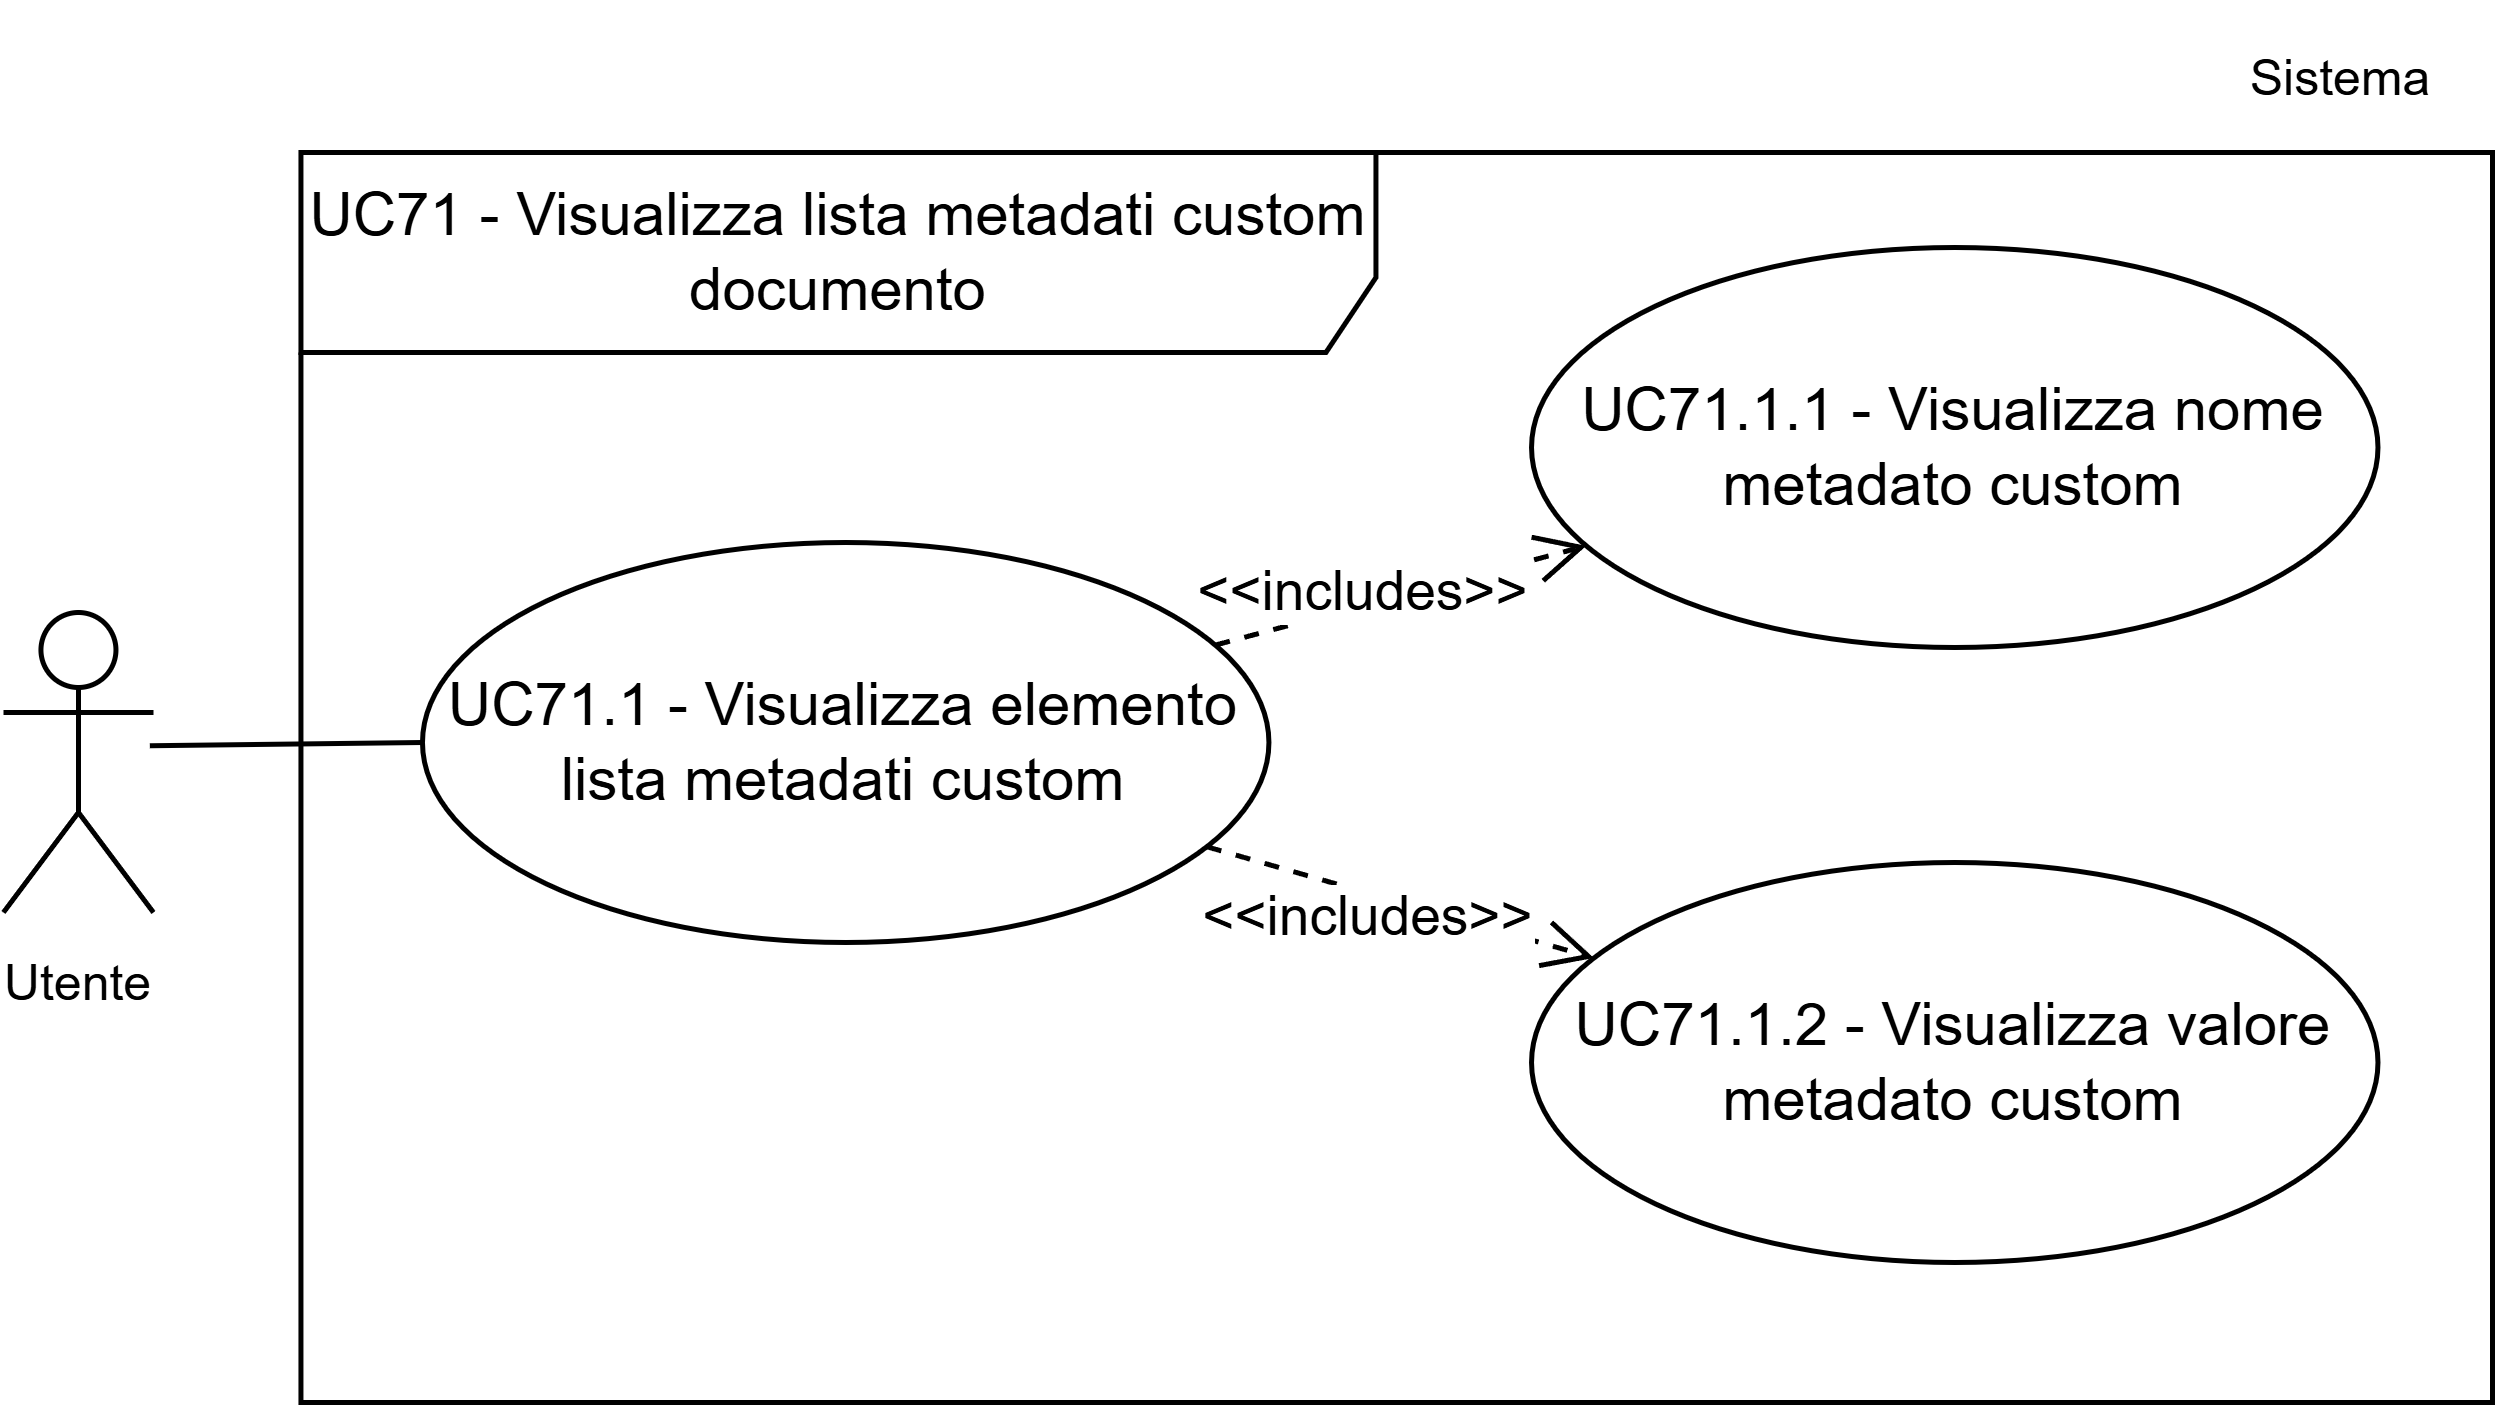

The diagram above was exported from draw.io. Its source (the exported page's mxGraphModel, read from the mxfile embedded in the PNG):
<mxGraphModel dx="692" dy="1599" grid="1" gridSize="10" guides="1" tooltips="1" connect="1" arrows="1" fold="1" page="1" pageScale="1" pageWidth="1169" pageHeight="827" math="0" shadow="0">
  <root>
    <mxCell id="0" />
    <mxCell id="1" parent="0" />
    <mxCell id="2" parent="1" style="shape=umlActor;verticalLabelPosition=bottom;verticalAlign=top;html=1;outlineConnect=0;" value="&lt;font style=&quot;font-size: 10px;&quot;&gt;Utente&lt;/font&gt;" vertex="1">
      <mxGeometry height="60" width="30" x="712.1899999999999" y="13010" as="geometry" />
    </mxCell>
    <mxCell id="3" parent="1" style="shape=umlFrame;whiteSpace=wrap;html=1;pointerEvents=0;width=215;height=40;" value="UC71 - Visualizza lista metadati custom documento" vertex="1">
      <mxGeometry height="250" width="438.31" x="771.69" y="12918" as="geometry" />
    </mxCell>
    <mxCell id="4" edge="1" parent="1" style="rounded=0;orthogonalLoop=1;jettySize=auto;html=1;entryX=0;entryY=0.5;entryDx=0;entryDy=0;strokeColor=default;endArrow=none;endFill=0;" target="8">
      <mxGeometry relative="1" as="geometry">
        <mxPoint x="741.4700000000001" y="13036.647144240078" as="sourcePoint" />
        <mxPoint x="775.98" y="12994.25" as="targetPoint" />
      </mxGeometry>
    </mxCell>
    <mxCell id="5" edge="1" parent="1" source="8" style="rounded=0;orthogonalLoop=1;jettySize=auto;html=1;endArrow=open;endFill=0;endSize=8;dashed=1;" target="10">
      <mxGeometry relative="1" as="geometry" />
    </mxCell>
    <mxCell id="6" connectable="0" parent="5" style="edgeLabel;html=1;align=center;verticalAlign=middle;resizable=0;points=[];" value="&amp;lt;&amp;lt;includes&amp;gt;&amp;gt;" vertex="1">
      <mxGeometry relative="1" x="-0.1888" y="3" as="geometry">
        <mxPoint as="offset" />
      </mxGeometry>
    </mxCell>
    <mxCell id="7" edge="1" parent="1" source="8" style="rounded=0;orthogonalLoop=1;jettySize=auto;html=1;endArrow=open;endFill=0;endSize=8;dashed=1;" target="11">
      <mxGeometry relative="1" as="geometry" />
    </mxCell>
    <mxCell id="8" parent="1" style="ellipse;whiteSpace=wrap;html=1;" value="UC71.1 - Visualizza elemento lista metadati custom" vertex="1">
      <mxGeometry height="80" width="169.29" x="795.9999999999999" y="12996" as="geometry" />
    </mxCell>
    <mxCell id="9" parent="1" style="text;html=1;whiteSpace=wrap;strokeColor=none;fillColor=none;align=center;verticalAlign=middle;rounded=0;fontSize=10;" value="Sistema" vertex="1">
      <mxGeometry height="30" width="60" x="1150.0000000000002" y="12888" as="geometry" />
    </mxCell>
    <mxCell id="10" parent="1" style="ellipse;whiteSpace=wrap;html=1;" value="UC71.1.1 - Visualizza nome metadato custom" vertex="1">
      <mxGeometry height="80" width="169.29" x="1017.81" y="12937" as="geometry" />
    </mxCell>
    <mxCell id="11" parent="1" style="ellipse;whiteSpace=wrap;html=1;" value="UC71.1.2 - Visualizza valore metadato custom" vertex="1">
      <mxGeometry height="80" width="169.29" x="1017.81" y="13060" as="geometry" />
    </mxCell>
    <mxCell id="12" connectable="0" parent="1" style="edgeLabel;html=1;align=center;verticalAlign=middle;resizable=0;points=[];" value="&amp;lt;&amp;lt;includes&amp;gt;&amp;gt;" vertex="1">
      <mxGeometry x="984.85" y="13070" as="geometry" />
    </mxCell>
  </root>
</mxGraphModel>